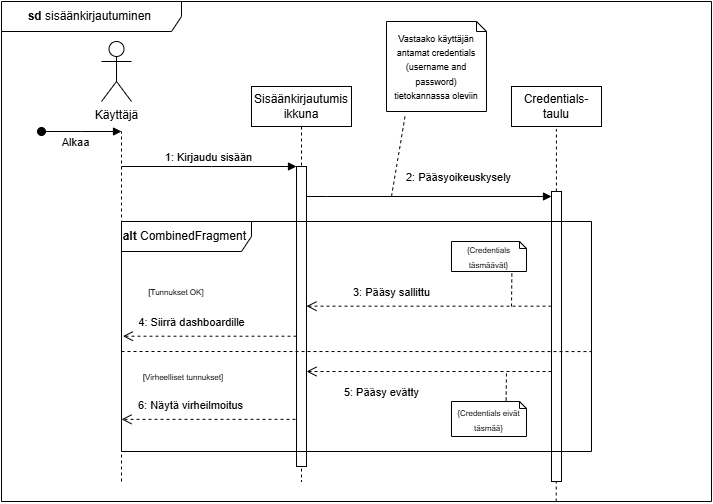

The diagram above was exported from draw.io. Its source (the exported page's mxGraphModel, read from the mxfile embedded in the PNG):
<mxGraphModel dx="1426" dy="743" grid="1" gridSize="10" guides="1" tooltips="1" connect="1" arrows="1" fold="1" page="1" pageScale="1" pageWidth="850" pageHeight="1100" math="0" shadow="0">
  <root>
    <mxCell id="0" />
    <mxCell id="1" parent="0" />
    <mxCell id="aM9ryv3xv72pqoxQDRHE-5" value="Sisäänkirjautumis ikkuna" style="shape=umlLifeline;perimeter=lifelinePerimeter;whiteSpace=wrap;html=1;container=0;dropTarget=0;collapsible=0;recursiveResize=0;outlineConnect=0;portConstraint=eastwest;newEdgeStyle={&quot;edgeStyle&quot;:&quot;elbowEdgeStyle&quot;,&quot;elbow&quot;:&quot;vertical&quot;,&quot;curved&quot;:0,&quot;rounded&quot;:0};" parent="1" vertex="1">
      <mxGeometry x="290" y="115" width="100" height="395" as="geometry" />
    </mxCell>
    <mxCell id="aM9ryv3xv72pqoxQDRHE-6" value="" style="html=1;points=[];perimeter=orthogonalPerimeter;outlineConnect=0;targetShapes=umlLifeline;portConstraint=eastwest;newEdgeStyle={&quot;edgeStyle&quot;:&quot;elbowEdgeStyle&quot;,&quot;elbow&quot;:&quot;vertical&quot;,&quot;curved&quot;:0,&quot;rounded&quot;:0};" parent="aM9ryv3xv72pqoxQDRHE-5" vertex="1">
      <mxGeometry x="45" y="80" width="10" height="300" as="geometry" />
    </mxCell>
    <mxCell id="aM9ryv3xv72pqoxQDRHE-7" value="1: Kirjaudu sisään" style="html=1;verticalAlign=bottom;endArrow=block;edgeStyle=elbowEdgeStyle;elbow=vertical;curved=0;rounded=0;" parent="1" target="aM9ryv3xv72pqoxQDRHE-6" edge="1">
      <mxGeometry x="-0.002" relative="1" as="geometry">
        <mxPoint x="160" y="195" as="sourcePoint" />
        <Array as="points">
          <mxPoint x="250" y="195" />
        </Array>
        <mxPoint as="offset" />
      </mxGeometry>
    </mxCell>
    <mxCell id="aM9ryv3xv72pqoxQDRHE-8" value="3: Pääsy sallittu" style="html=1;verticalAlign=bottom;endArrow=open;dashed=1;endSize=8;edgeStyle=elbowEdgeStyle;elbow=vertical;curved=0;rounded=0;" parent="1" edge="1">
      <mxGeometry x="0.3046" y="-5" relative="1" as="geometry">
        <mxPoint x="345" y="334.95" as="targetPoint" />
        <Array as="points">
          <mxPoint x="515" y="334.65999999999997" />
        </Array>
        <mxPoint x="590" y="334.65999999999997" as="sourcePoint" />
        <mxPoint as="offset" />
      </mxGeometry>
    </mxCell>
    <mxCell id="CThoWZ8tF1I-2ucW-Pyg-4" value="2: Pääsyoikeuskysely" style="html=1;verticalAlign=bottom;endArrow=block;edgeStyle=elbowEdgeStyle;elbow=vertical;curved=0;rounded=0;" parent="1" source="aM9ryv3xv72pqoxQDRHE-6" target="CThoWZ8tF1I-2ucW-Pyg-10" edge="1">
      <mxGeometry x="0.2381" y="10" relative="1" as="geometry">
        <mxPoint x="350" y="225" as="sourcePoint" />
        <Array as="points">
          <mxPoint x="365" y="225" />
        </Array>
        <mxPoint x="455" y="225" as="targetPoint" />
        <mxPoint as="offset" />
      </mxGeometry>
    </mxCell>
    <mxCell id="CThoWZ8tF1I-2ucW-Pyg-5" value="&lt;font style=&quot;font-size: 9px;&quot;&gt;Vastaako käyttäjän antamat credentials (username and password)&lt;/font&gt;&lt;div&gt;&lt;font style=&quot;font-size: 9px;&quot;&gt;&amp;nbsp;tietokannassa oleviin&amp;nbsp;&lt;/font&gt;&lt;/div&gt;" style="shape=note;size=10;whiteSpace=wrap;html=1;" parent="1" vertex="1">
      <mxGeometry x="425" y="50" width="100" height="90" as="geometry" />
    </mxCell>
    <mxCell id="CThoWZ8tF1I-2ucW-Pyg-6" value="" style="endArrow=none;dashed=1;html=1;rounded=0;entryX=0.189;entryY=1.031;entryDx=0;entryDy=0;entryPerimeter=0;" parent="1" target="CThoWZ8tF1I-2ucW-Pyg-5" edge="1">
      <mxGeometry width="50" height="50" relative="1" as="geometry">
        <mxPoint x="430" y="225" as="sourcePoint" />
        <mxPoint x="460" y="155" as="targetPoint" />
      </mxGeometry>
    </mxCell>
    <mxCell id="CThoWZ8tF1I-2ucW-Pyg-10" value="" style="html=1;points=[];perimeter=orthogonalPerimeter;outlineConnect=0;targetShapes=umlLifeline;portConstraint=eastwest;newEdgeStyle={&quot;edgeStyle&quot;:&quot;elbowEdgeStyle&quot;,&quot;elbow&quot;:&quot;vertical&quot;,&quot;curved&quot;:0,&quot;rounded&quot;:0};" parent="1" vertex="1">
      <mxGeometry x="590" y="220" width="10" height="290" as="geometry" />
    </mxCell>
    <mxCell id="CThoWZ8tF1I-2ucW-Pyg-12" value="Credentials-taulu" style="rounded=0;whiteSpace=wrap;html=1;" parent="1" vertex="1">
      <mxGeometry x="550" y="115" width="90" height="40" as="geometry" />
    </mxCell>
    <mxCell id="CThoWZ8tF1I-2ucW-Pyg-13" value="" style="endArrow=none;dashed=1;html=1;rounded=0;entryX=0.371;entryY=1.065;entryDx=0;entryDy=0;entryPerimeter=0;" parent="1" edge="1">
      <mxGeometry width="50" height="50" relative="1" as="geometry">
        <mxPoint x="594.93" y="220" as="sourcePoint" />
        <mxPoint x="594.93" y="157.6" as="targetPoint" />
      </mxGeometry>
    </mxCell>
    <mxCell id="CThoWZ8tF1I-2ucW-Pyg-14" value="5: Pääsy evätty" style="html=1;verticalAlign=bottom;endArrow=open;dashed=1;endSize=8;edgeStyle=elbowEdgeStyle;elbow=vertical;curved=0;rounded=0;" parent="1" source="CThoWZ8tF1I-2ucW-Pyg-10" edge="1">
      <mxGeometry x="0.3878" y="30" relative="1" as="geometry">
        <mxPoint x="345" y="400" as="targetPoint" />
        <Array as="points">
          <mxPoint x="530" y="400" />
          <mxPoint x="510" y="370" />
        </Array>
        <mxPoint x="585" y="370" as="sourcePoint" />
        <mxPoint as="offset" />
      </mxGeometry>
    </mxCell>
    <mxCell id="CThoWZ8tF1I-2ucW-Pyg-15" value="&lt;font style=&quot;font-size: 8px;&quot;&gt;{Credentials täsmäävät}&lt;/font&gt;" style="shape=note;size=7;whiteSpace=wrap;html=1;" parent="1" vertex="1">
      <mxGeometry x="490" y="270" width="75" height="30" as="geometry" />
    </mxCell>
    <mxCell id="CThoWZ8tF1I-2ucW-Pyg-19" value="&lt;font style=&quot;font-size: 8px;&quot;&gt;{Credentials eivät täsmää}&lt;/font&gt;" style="shape=note;size=7;whiteSpace=wrap;html=1;" parent="1" vertex="1">
      <mxGeometry x="490" y="430" width="75" height="35" as="geometry" />
    </mxCell>
    <mxCell id="CThoWZ8tF1I-2ucW-Pyg-20" value="" style="endArrow=none;dashed=1;html=1;rounded=0;entryX=0.805;entryY=1.018;entryDx=0;entryDy=0;entryPerimeter=0;" parent="1" edge="1">
      <mxGeometry width="50" height="50" relative="1" as="geometry">
        <mxPoint x="550" y="335" as="sourcePoint" />
        <mxPoint x="550.3749999999999" y="300" as="targetPoint" />
      </mxGeometry>
    </mxCell>
    <mxCell id="CThoWZ8tF1I-2ucW-Pyg-21" value="" style="endArrow=none;dashed=1;html=1;rounded=0;exitX=0.728;exitY=-0.029;exitDx=0;exitDy=0;exitPerimeter=0;" parent="1" source="CThoWZ8tF1I-2ucW-Pyg-19" edge="1">
      <mxGeometry width="50" height="50" relative="1" as="geometry">
        <mxPoint x="475" y="420" as="sourcePoint" />
        <mxPoint x="545" y="400" as="targetPoint" />
      </mxGeometry>
    </mxCell>
    <mxCell id="CThoWZ8tF1I-2ucW-Pyg-22" value="Alkaa" style="html=1;verticalAlign=bottom;startArrow=oval;endArrow=block;startSize=8;edgeStyle=elbowEdgeStyle;elbow=vertical;curved=0;rounded=0;" parent="1" edge="1">
      <mxGeometry x="-0.1423" y="-20" relative="1" as="geometry">
        <mxPoint x="80" y="160" as="sourcePoint" />
        <mxPoint x="160" y="160" as="targetPoint" />
        <mxPoint as="offset" />
      </mxGeometry>
    </mxCell>
    <mxCell id="CThoWZ8tF1I-2ucW-Pyg-23" value="Käyttäjä" style="shape=umlActor;verticalLabelPosition=bottom;verticalAlign=top;html=1;outlineConnect=0;" parent="1" vertex="1">
      <mxGeometry x="140" y="70" width="30" height="60" as="geometry" />
    </mxCell>
    <mxCell id="CThoWZ8tF1I-2ucW-Pyg-24" value="" style="endArrow=none;dashed=1;html=1;rounded=0;" parent="1" edge="1">
      <mxGeometry width="50" height="50" relative="1" as="geometry">
        <mxPoint x="160" y="510" as="sourcePoint" />
        <mxPoint x="160" y="160" as="targetPoint" />
      </mxGeometry>
    </mxCell>
    <mxCell id="CThoWZ8tF1I-2ucW-Pyg-27" value="&lt;b&gt;alt &lt;/b&gt;CombinedFragment&lt;b&gt;&amp;nbsp;&lt;/b&gt;" style="shape=umlFrame;whiteSpace=wrap;html=1;pointerEvents=0;width=130;height=30;" parent="1" vertex="1">
      <mxGeometry x="160" y="250" width="470" height="230" as="geometry" />
    </mxCell>
    <mxCell id="CThoWZ8tF1I-2ucW-Pyg-29" value="" style="endArrow=none;dashed=1;html=1;rounded=0;" parent="1" edge="1">
      <mxGeometry width="50" height="50" relative="1" as="geometry">
        <mxPoint x="594.71" y="530" as="sourcePoint" />
        <mxPoint x="594.71" y="510" as="targetPoint" />
      </mxGeometry>
    </mxCell>
    <mxCell id="CThoWZ8tF1I-2ucW-Pyg-30" value="4: Siirrä dashboardille" style="html=1;verticalAlign=bottom;endArrow=open;dashed=1;endSize=8;edgeStyle=elbowEdgeStyle;elbow=vertical;curved=0;rounded=0;entryX=0.003;entryY=0.496;entryDx=0;entryDy=0;entryPerimeter=0;" parent="1" target="CThoWZ8tF1I-2ucW-Pyg-27" edge="1">
      <mxGeometry x="0.2054" y="-5" relative="1" as="geometry">
        <mxPoint x="90" y="365" as="targetPoint" />
        <Array as="points">
          <mxPoint x="260" y="364.71" />
        </Array>
        <mxPoint x="335" y="364.71" as="sourcePoint" />
        <mxPoint as="offset" />
      </mxGeometry>
    </mxCell>
    <mxCell id="CThoWZ8tF1I-2ucW-Pyg-31" value="&lt;font style=&quot;font-size: 8px;&quot;&gt;[Tunnukset OK]&lt;/font&gt;" style="text;html=1;align=center;verticalAlign=middle;whiteSpace=wrap;rounded=0;" parent="1" vertex="1">
      <mxGeometry x="180" y="310" width="70" height="20" as="geometry" />
    </mxCell>
    <mxCell id="CThoWZ8tF1I-2ucW-Pyg-32" value="6: Näytä virheilmoitus" style="html=1;verticalAlign=bottom;endArrow=open;dashed=1;endSize=8;edgeStyle=elbowEdgeStyle;elbow=vertical;curved=0;rounded=0;entryX=0.003;entryY=0.496;entryDx=0;entryDy=0;entryPerimeter=0;" parent="1" edge="1">
      <mxGeometry x="0.2054" y="-5" relative="1" as="geometry">
        <mxPoint x="160" y="447.14" as="targetPoint" />
        <Array as="points">
          <mxPoint x="259" y="447.84999999999997" />
        </Array>
        <mxPoint x="334" y="447.84999999999997" as="sourcePoint" />
        <mxPoint as="offset" />
      </mxGeometry>
    </mxCell>
    <mxCell id="CThoWZ8tF1I-2ucW-Pyg-33" value="&lt;font style=&quot;font-size: 8px;&quot;&gt;[Virheelliset tunnukset]&lt;/font&gt;" style="text;html=1;align=center;verticalAlign=middle;whiteSpace=wrap;rounded=0;" parent="1" vertex="1">
      <mxGeometry x="177" y="395" width="90" height="20" as="geometry" />
    </mxCell>
    <mxCell id="CThoWZ8tF1I-2ucW-Pyg-34" value="" style="endArrow=none;dashed=1;html=1;rounded=0;entryX=1;entryY=0.609;entryDx=0;entryDy=0;entryPerimeter=0;" parent="1" edge="1">
      <mxGeometry width="50" height="50" relative="1" as="geometry">
        <mxPoint x="160" y="380" as="sourcePoint" />
        <mxPoint x="630" y="380.06999999999994" as="targetPoint" />
      </mxGeometry>
    </mxCell>
    <mxCell id="fWi0hgh_wv60U5uH5vCq-1" value="&lt;b&gt;sd&amp;nbsp;&lt;/b&gt;sisäänkirjautuminen&amp;nbsp;" style="shape=umlFrame;whiteSpace=wrap;html=1;pointerEvents=0;width=180;height=30;" vertex="1" parent="1">
      <mxGeometry x="40" y="30" width="710" height="500" as="geometry" />
    </mxCell>
  </root>
</mxGraphModel>